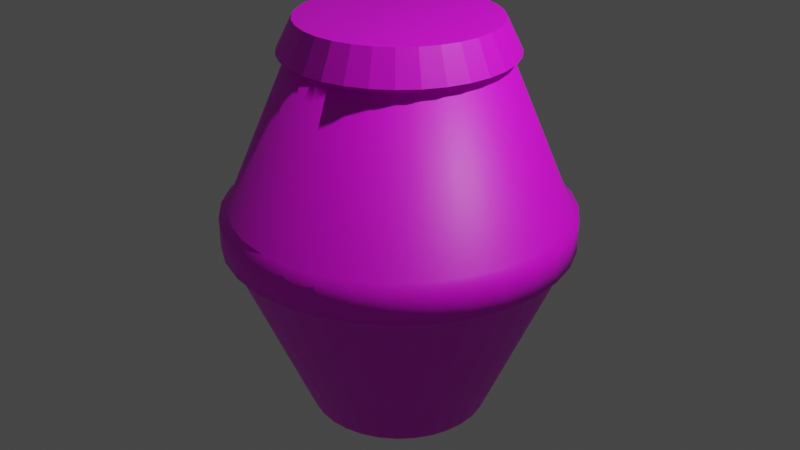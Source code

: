 # Source: bananamilk.blend  (saved by Blender 3.5.10; exported with 4.5.12 LTS)
import bpy
from mathutils import Matrix  # noqa: F401  (used for matrix-valued properties, if any)

bpy.ops.wm.read_factory_settings(use_empty=True)
scene = bpy.context.scene
scene.name = 'Scene'

# ---- collections
col_collection = bpy.data.collections.new('Collection'); scene.collection.children.link(col_collection)

# ---- images (referenced by path relative to the original .blend; pixels are not part of the script)
import os
ASSET_DIR = os.environ.get("B2B_ASSET_DIR", "")  # directory of the original .blend (textures are referenced by path, not embedded)
HERE = os.path.dirname(os.path.abspath(__file__))  # packed textures are extracted next to this script under _unpacked/

def load_image(name, relpath, width, height, colorspace="sRGB"):
    """Load a texture the original file referenced (path relative to the .blend, or extracted next to this script)."""
    p = next((c for c in (os.path.join(HERE, relpath), os.path.join(ASSET_DIR, relpath)) if relpath and os.path.exists(c)), "")
    if p:
        img = bpy.data.images.load(p, check_existing=True)
        img.name = name
    else:  # same state as the original file: an image datablock whose file is absent (Cycles renders it pink)
        img = bpy.data.images.new(name, width, height)
        img.source = "FILE"
        img.filepath = "//" + (relpath or name)
    img.colorspace_settings.name = colorspace
    return img
img_bananamilk_png = load_image('bananamilk.png', 'bananamilk.png', 1024, 1024, 'sRGB')

# ---- materials (node trees are filled in below, after node groups)
mat_material_001 = bpy.data.materials.new('Material.001')
mat_material_001.use_transparent_shadow = False
mat_material_002 = bpy.data.materials.new('Material.002')
mat_material_002.use_transparent_shadow = False

# ---- material node trees
mat_material_001.use_nodes = True; mat_material_001.node_tree.nodes.clear()
_N = mat_material_001.node_tree.nodes; _L = mat_material_001.node_tree.links
n0 = _N.new('ShaderNodeBsdfPrincipled'); n0.name = 'Principled BSDF'; n0.location = (10, 300)
n0.distribution = 'GGX'
n0.subsurface_method = 'RANDOM_WALK_SKIN'
n0.inputs[3].default_value = 1.45
n0.inputs[27].default_value = (0.0, 0.0, 0.0, 1.0)
n0.inputs[28].default_value = 1.0
n1 = _N.new('ShaderNodeOutputMaterial'); n1.name = 'Material Output'; n1.location = (300, 300)
n2 = _N.new('ShaderNodeTexImage'); n2.name = 'Image Texture'; n2.location = (-280, 275)
n2.image = img_bananamilk_png
_L.new(n0.outputs[0], n1.inputs[0])
_L.new(n2.outputs[0], n0.inputs[0])
n1.is_active_output = True
mat_material_002.use_nodes = True; mat_material_002.node_tree.nodes.clear()
_N = mat_material_002.node_tree.nodes; _L = mat_material_002.node_tree.links
n0 = _N.new('ShaderNodeBsdfPrincipled'); n0.name = 'Principled BSDF'; n0.location = (10, 300)
n0.distribution = 'GGX'
n0.subsurface_method = 'RANDOM_WALK_SKIN'
n0.inputs[3].default_value = 1.45
n0.inputs[27].default_value = (0.0, 0.0, 0.0, 1.0)
n0.inputs[28].default_value = 1.0
n1 = _N.new('ShaderNodeOutputMaterial'); n1.name = 'Material Output'; n1.location = (300, 300)
n2 = _N.new('ShaderNodeTexImage'); n2.name = 'Image Texture'; n2.location = (-280, 275)
n2.image = img_bananamilk_png
_L.new(n0.outputs[0], n1.inputs[0])
_L.new(n2.outputs[0], n0.inputs[0])
n1.is_active_output = True

# ---- world
world_world = bpy.data.worlds.new('World'); scene.world = world_world
world_world.use_nodes = True; world_world.node_tree.nodes.clear()
_N = world_world.node_tree.nodes; _L = world_world.node_tree.links
n0 = _N.new('ShaderNodeOutputWorld'); n0.name = 'World Output'; n0.location = (300, 300)
n1 = _N.new('ShaderNodeBackground'); n1.name = 'Background'; n1.location = (10, 300)
n1.inputs[0].default_value = (0.05088, 0.05088, 0.05088, 1.0)
_L.new(n1.outputs[0], n0.inputs[0])
n0.is_active_output = True
world_world.color = (0.05088, 0.05088, 0.05088)
world_world.use_sun_shadow = False
world_world.sun_shadow_jitter_overblur = 0.0

# ---- cameras
cam_camera = bpy.data.cameras.new('Camera')
cam_camera.clip_end = 100.0
cam_camera.ortho_scale = 7.314

# ---- lights
light_light = bpy.data.lights.new('Light', 'POINT')
light_light.transmission_factor = 0.0
light_light.energy = 1000.0
light_light.shadow_soft_size = 0.1
light_light.shadow_maximum_resolution = 0.006
light_light.use_absolute_resolution = True

# ---- meshes
me_cylinder = bpy.data.meshes.new('Cylinder')
me_cylinder.from_pydata([(1.281e-08, 0.9414, -2.038), (-7.497e-09, 1.715, -0.2153), (0.1837, 0.9233, -2.038), (0.3347, 1.682, -0.2153), (0.3603, 0.8698, -2.038), (0.6565, 1.585, -0.2153), (0.523, 0.7828, -2.038), (0.953, 1.426, -0.2153), (0.6657, 0.6657, -2.038), (1.213, 1.213, -0.2153), (0.7828, 0.523, -2.038), (1.426, 0.953, -0.2153), (0.8698, 0.3603, -2.038), (1.585, 0.6565, -0.2153), (0.9233, 0.1837, -2.038), (1.682, 0.3347, -0.2153), (0.9414, -1.944e-07, -2.038), (1.715, -2.238e-07, -0.2153), (0.9233, -0.1837, -2.038), (1.682, -0.3347, -0.2153), (0.8698, -0.3603, -2.038), (1.585, -0.6565, -0.2153), (0.7828, -0.523, -2.038), (1.426, -0.953, -0.2153), (0.6657, -0.6657, -2.038), (1.213, -1.213, -0.2153), (0.523, -0.7828, -2.038), (0.953, -1.426, -0.2153), (0.3603, -0.8698, -2.038), (0.6565, -1.585, -0.2153), (0.1837, -0.9233, -2.038), (0.3347, -1.682, -0.2153), (1.281e-08, -0.9414, -2.038), (-7.497e-09, -1.715, -0.2153), (-0.1837, -0.9233, -2.038), (-0.3347, -1.682, -0.2153), (-0.3603, -0.8698, -2.038), (-0.6565, -1.585, -0.2153), (-0.523, -0.7828, -2.038), (-0.953, -1.426, -0.2153), (-0.6657, -0.6657, -2.038), (-1.213, -1.213, -0.2153), (-0.7828, -0.523, -2.038), (-1.426, -0.953, -0.2153), (-0.8698, -0.3603, -2.038), (-1.585, -0.6565, -0.2153), (-0.9233, -0.1837, -2.038), (-1.682, -0.3347, -0.2153), (-0.9414, -1.944e-07, -2.038), (-1.715, -2.238e-07, -0.2153), (-0.9233, 0.1837, -2.038), (-1.682, 0.3347, -0.2153), (-0.8698, 0.3603, -2.038), (-1.585, 0.6565, -0.2153), (-0.7828, 0.523, -2.038), (-1.426, 0.953, -0.2153), (-0.6657, 0.6657, -2.038), (-1.213, 1.213, -0.2153), (-0.523, 0.7828, -2.038), (-0.953, 1.426, -0.2153), (-0.3603, 0.8698, -2.038), (-0.6565, 1.585, -0.2153), (-0.1837, 0.9233, -2.038), (-0.3347, 1.682, -0.2153), (-5.467e-09, 1.799, -0.1629), (0.351, 1.764, -0.1629), (0.6885, 1.662, -0.1629), (0.9995, 1.496, -0.1629), (1.272, 1.272, -0.1629), (1.496, 0.9995, -0.1629), (1.662, 0.6885, -0.1629), (1.764, 0.351, -0.1629), (1.799, -2.248e-07, -0.1629), (1.764, -0.351, -0.1629), (1.662, -0.6885, -0.1629), (1.496, -0.9995, -0.1629), (1.272, -1.272, -0.1629), (0.9995, -1.496, -0.1629), (0.6885, -1.662, -0.1629), (0.351, -1.764, -0.1629), (-5.467e-09, -1.799, -0.1629), (-0.351, -1.764, -0.1629), (-0.6885, -1.662, -0.1629), (-0.9995, -1.496, -0.1629), (-1.272, -1.272, -0.1629), (-1.496, -0.9995, -0.1629), (-1.662, -0.6885, -0.1629), (-1.764, -0.351, -0.1629), (-1.799, -2.248e-07, -0.1629), (-1.764, 0.351, -0.1629), (-1.662, 0.6885, -0.1629), (-1.496, 0.9995, -0.1629), (-1.272, 1.272, -0.1629), (-0.9995, 1.496, -0.1629), (-0.6885, 1.662, -0.1629), (-0.351, 1.764, -0.1629), (-2.657e-09, 1.799, 2.772e-07), (0.351, 1.764, 2.719e-07), (0.6885, 1.662, 2.561e-07), (0.9995, 1.496, 2.304e-07), (1.272, 1.272, 1.959e-07), (1.496, 0.9995, 1.537e-07), (1.662, 0.6885, 1.057e-07), (1.764, 0.351, 5.358e-08), (1.799, -2.077e-07, -6.325e-10), (1.764, -0.351, -5.484e-08), (1.662, -0.6885, -1.07e-07), (1.496, -0.9995, -1.55e-07), (1.272, -1.272, -1.971e-07), (0.9995, -1.496, -2.317e-07), (0.6885, -1.662, -2.574e-07), (0.351, -1.764, -2.732e-07), (-2.657e-09, -1.799, -2.785e-07), (-0.351, -1.764, -2.732e-07), (-0.6885, -1.662, -2.574e-07), (-0.9995, -1.496, -2.317e-07), (-1.272, -1.272, -1.971e-07), (-1.496, -0.9995, -1.55e-07), (-1.662, -0.6885, -1.07e-07), (-1.764, -0.351, -5.484e-08), (-1.799, -2.077e-07, -6.325e-10), (-1.764, 0.351, 5.358e-08), (-1.662, 0.6885, 1.057e-07), (-1.496, 0.9995, 1.537e-07), (-1.272, 1.272, 1.959e-07), (-0.9995, 1.496, 2.304e-07), (-0.6885, 1.662, 2.561e-07), (-0.351, 1.764, 2.719e-07), (1.281e-08, 0.9414, 2.038), (-7.497e-09, 1.715, 0.2153), (0.1837, 0.9233, 2.038), (0.3347, 1.682, 0.2153), (0.3603, 0.8698, 2.038), (0.6565, 1.585, 0.2153), (0.523, 0.7828, 2.038), (0.953, 1.426, 0.2153), (0.6657, 0.6657, 2.038), (1.213, 1.213, 0.2153), (0.7828, 0.523, 2.038), (1.426, 0.953, 0.2153), (0.8698, 0.3603, 2.038), (1.585, 0.6565, 0.2153), (0.9233, 0.1837, 2.038), (1.682, 0.3347, 0.2153), (0.9414, -1.944e-07, 2.038), (1.715, -1.91e-07, 0.2153), (0.9233, -0.1837, 2.038), (1.682, -0.3347, 0.2153), (0.8698, -0.3603, 2.038), (1.585, -0.6565, 0.2153), (0.7828, -0.523, 2.038), (1.426, -0.953, 0.2153), (0.6657, -0.6657, 2.038), (1.213, -1.213, 0.2153), (0.523, -0.7828, 2.038), (0.953, -1.426, 0.2153), (0.3603, -0.8698, 2.038), (0.6565, -1.585, 0.2153), (0.1837, -0.9233, 2.038), (0.3347, -1.682, 0.2153), (1.281e-08, -0.9414, 2.038), (-7.497e-09, -1.715, 0.2153), (-0.1837, -0.9233, 2.038), (-0.3347, -1.682, 0.2153), (-0.3603, -0.8698, 2.038), (-0.6565, -1.585, 0.2153), (-0.523, -0.7828, 2.038), (-0.953, -1.426, 0.2153), (-0.6657, -0.6657, 2.038), (-1.213, -1.213, 0.2153), (-0.7828, -0.523, 2.038), (-1.426, -0.953, 0.2153), (-0.8698, -0.3603, 2.038), (-1.585, -0.6565, 0.2153), (-0.9233, -0.1837, 2.038), (-1.682, -0.3347, 0.2153), (-0.9414, -1.944e-07, 2.038), (-1.715, -1.91e-07, 0.2153), (-0.9233, 0.1837, 2.038), (-1.682, 0.3347, 0.2153), (-0.8698, 0.3603, 2.038), (-1.585, 0.6565, 0.2153), (-0.7828, 0.523, 2.038), (-1.426, 0.953, 0.2153), (-0.6657, 0.6657, 2.038), (-1.213, 1.213, 0.2153), (-0.523, 0.7828, 2.038), (-0.953, 1.426, 0.2153), (-0.3603, 0.8698, 2.038), (-0.6565, 1.585, 0.2153), (-0.1837, 0.9233, 2.038), (-0.3347, 1.682, 0.2153), (-5.467e-09, 1.799, 0.1629), (0.351, 1.764, 0.1629), (0.6885, 1.662, 0.1629), (0.9995, 1.496, 0.1629), (1.272, 1.272, 0.1629), (1.496, 0.9995, 0.1629), (1.662, 0.6885, 0.1629), (1.764, 0.351, 0.1629), (1.799, -1.906e-07, 0.1629), (1.764, -0.351, 0.1629), (1.662, -0.6885, 0.1629), (1.496, -0.9995, 0.1629), (1.272, -1.272, 0.1629), (0.9995, -1.496, 0.1629), (0.6885, -1.662, 0.1629), (0.351, -1.764, 0.1629), (-5.467e-09, -1.799, 0.1629), (-0.351, -1.764, 0.1629), (-0.6885, -1.662, 0.1629), (-0.9995, -1.496, 0.1629), (-1.272, -1.272, 0.1629), (-1.496, -0.9995, 0.1629), (-1.662, -0.6885, 0.1629), (-1.764, -0.351, 0.1629), (-1.799, -1.906e-07, 0.1629), (-1.764, 0.351, 0.1629), (-1.662, 0.6885, 0.1629), (-1.496, 0.9995, 0.1629), (-1.272, 1.272, 0.1629), (-0.9995, 1.496, 0.1629), (-0.6885, 1.662, 0.1629), (-0.351, 1.764, 0.1629)], [], [(0, 1, 3, 2), (2, 3, 5, 4), (4, 5, 7, 6), (6, 7, 9, 8), (8, 9, 11, 10), (10, 11, 13, 12), (12, 13, 15, 14), (14, 15, 17, 16), (16, 17, 19, 18), (18, 19, 21, 20), (20, 21, 23, 22), (22, 23, 25, 24), (24, 25, 27, 26), (26, 27, 29, 28), (28, 29, 31, 30), (30, 31, 33, 32), (32, 33, 35, 34), (34, 35, 37, 36), (36, 37, 39, 38), (38, 39, 41, 40), (40, 41, 43, 42), (42, 43, 45, 44), (44, 45, 47, 46), (46, 47, 49, 48), (48, 49, 51, 50), (50, 51, 53, 52), (52, 53, 55, 54), (54, 55, 57, 56), (56, 57, 59, 58), (58, 59, 61, 60), (13, 11, 69, 70), (60, 61, 63, 62), (62, 63, 1, 0), (0, 2, 4, 6, 8, 10, 12, 14, 16, 18, 20, 22, 24, 26, 28, 30, 32, 34, 36, 38, 40, 42, 44, 46, 48, 50, 52, 54, 56, 58, 60, 62), (66, 65, 97, 98), (31, 29, 78, 79), (49, 47, 87, 88), (5, 3, 65, 66), (23, 21, 74, 75), (41, 39, 83, 84), (59, 57, 92, 93), (15, 13, 70, 71), (33, 31, 79, 80), (51, 49, 88, 89), (7, 5, 66, 67), (25, 23, 75, 76), (43, 41, 84, 85), (61, 59, 93, 94), (17, 15, 71, 72), (35, 33, 80, 81), (53, 51, 89, 90), (9, 7, 67, 68), (27, 25, 76, 77), (45, 43, 85, 86), (63, 61, 94, 95), (19, 17, 72, 73), (37, 35, 81, 82), (55, 53, 90, 91), (11, 9, 68, 69), (29, 27, 77, 78), (3, 1, 64, 65), (47, 45, 86, 87), (1, 63, 95, 64), (21, 19, 73, 74), (39, 37, 82, 83), (57, 55, 91, 92), (93, 92, 124, 125), (80, 79, 111, 112), (67, 66, 98, 99), (94, 93, 125, 126), (81, 80, 112, 113), (68, 67, 99, 100), (95, 94, 126, 127), (82, 81, 113, 114), (69, 68, 100, 101), (64, 95, 127, 96), (83, 82, 114, 115), (70, 69, 101, 102), (84, 83, 115, 116), (71, 70, 102, 103), (85, 84, 116, 117), (72, 71, 103, 104), (86, 85, 117, 118), (73, 72, 104, 105), (87, 86, 118, 119), (74, 73, 105, 106), (88, 87, 119, 120), (75, 74, 106, 107), (89, 88, 120, 121), (76, 75, 107, 108), (90, 89, 121, 122), (77, 76, 108, 109), (91, 90, 122, 123), (78, 77, 109, 110), (65, 64, 96, 97), (92, 91, 123, 124), (79, 78, 110, 111), (128, 130, 131, 129), (130, 132, 133, 131), (132, 134, 135, 133), (134, 136, 137, 135), (136, 138, 139, 137), (138, 140, 141, 139), (140, 142, 143, 141), (142, 144, 145, 143), (144, 146, 147, 145), (146, 148, 149, 147), (148, 150, 151, 149), (150, 152, 153, 151), (152, 154, 155, 153), (154, 156, 157, 155), (156, 158, 159, 157), (158, 160, 161, 159), (160, 162, 163, 161), (162, 164, 165, 163), (164, 166, 167, 165), (166, 168, 169, 167), (168, 170, 171, 169), (170, 172, 173, 171), (172, 174, 175, 173), (174, 176, 177, 175), (176, 178, 179, 177), (178, 180, 181, 179), (180, 182, 183, 181), (182, 184, 185, 183), (184, 186, 187, 185), (186, 188, 189, 187), (141, 198, 197, 139), (188, 190, 191, 189), (190, 128, 129, 191), (128, 190, 188, 186, 184, 182, 180, 178, 176, 174, 172, 170, 168, 166, 164, 162, 160, 158, 156, 154, 152, 150, 148, 146, 144, 142, 140, 138, 136, 134, 132, 130), (194, 98, 97, 193), (159, 207, 206, 157), (177, 216, 215, 175), (133, 194, 193, 131), (151, 203, 202, 149), (169, 212, 211, 167), (187, 221, 220, 185), (143, 199, 198, 141), (161, 208, 207, 159), (179, 217, 216, 177), (135, 195, 194, 133), (153, 204, 203, 151), (171, 213, 212, 169), (189, 222, 221, 187), (145, 200, 199, 143), (163, 209, 208, 161), (181, 218, 217, 179), (137, 196, 195, 135), (155, 205, 204, 153), (173, 214, 213, 171), (191, 223, 222, 189), (147, 201, 200, 145), (165, 210, 209, 163), (183, 219, 218, 181), (139, 197, 196, 137), (157, 206, 205, 155), (131, 193, 192, 129), (175, 215, 214, 173), (129, 192, 223, 191), (149, 202, 201, 147), (167, 211, 210, 165), (185, 220, 219, 183), (221, 125, 124, 220), (208, 112, 111, 207), (195, 99, 98, 194), (222, 126, 125, 221), (209, 113, 112, 208), (196, 100, 99, 195), (223, 127, 126, 222), (210, 114, 113, 209), (197, 101, 100, 196), (192, 96, 127, 223), (211, 115, 114, 210), (198, 102, 101, 197), (212, 116, 115, 211), (199, 103, 102, 198), (213, 117, 116, 212), (200, 104, 103, 199), (214, 118, 117, 213), (201, 105, 104, 200), (215, 119, 118, 214), (202, 106, 105, 201), (216, 120, 119, 215), (203, 107, 106, 202), (217, 121, 120, 216), (204, 108, 107, 203), (218, 122, 121, 217), (205, 109, 108, 204), (219, 123, 122, 218), (206, 110, 109, 205), (193, 97, 96, 192), (220, 124, 123, 219), (207, 111, 110, 206)])
me_cylinder.polygons.foreach_set('use_smooth', [True] * 194)
_uv = me_cylinder.uv_layers.new(name='UVMap')
_uv.uv.foreach_set('vector', [0.6832, 0.5926, 0.6662, 0.4143, 0.6867, 0.4183, 0.7041, 0.5955, 0.7041, 0.5955, 0.6867, 0.4183, 0.7071, 0.4224, 0.7249, 0.5984, 0.7249, 0.5984, 0.7071, 0.4224, 0.7273, 0.427, 0.7456, 0.6013, 0.05143, 0.5143, 0.04224, 0.3629, 0.0645, 0.3616, 0.07454, 0.5168, 0.07454, 0.5168, 0.0645, 0.3616, 0.08692, 0.3616, 0.0971, 0.5193, 0.0971, 0.5193, 0.08692, 0.3616, 0.1093, 0.3619, 0.1196, 0.5218, 0.1196, 0.5218, 0.1093, 0.3619, 0.1316, 0.3622, 0.142, 0.5244, 0.142, 0.5244, 0.1316, 0.3622, 0.1538, 0.3627, 0.1644, 0.5269, 0.1644, 0.5269, 0.1538, 0.3627, 0.176, 0.3633, 0.1867, 0.5295, 0.1867, 0.5295, 0.176, 0.3633, 0.1981, 0.3641, 0.209, 0.532, 0.209, 0.532, 0.1981, 0.3641, 0.2201, 0.3651, 0.2311, 0.5346, 0.2311, 0.5346, 0.2201, 0.3651, 0.242, 0.3661, 0.2533, 0.5372, 0.2533, 0.5372, 0.242, 0.3661, 0.2639, 0.3675, 0.2753, 0.5399, 0.2753, 0.5399, 0.2639, 0.3675, 0.2856, 0.3688, 0.2973, 0.5425, 0.2973, 0.5425, 0.2856, 0.3688, 0.3074, 0.3704, 0.3192, 0.5452, 0.3192, 0.5452, 0.3074, 0.3704, 0.329, 0.372, 0.3411, 0.5478, 0.3411, 0.5478, 0.329, 0.372, 0.3506, 0.3738, 0.3629, 0.5505, 0.3629, 0.5505, 0.3506, 0.3738, 0.3721, 0.374, 0.3846, 0.5532, 0.3846, 0.5532, 0.3721, 0.374, 0.3936, 0.3762, 0.4064, 0.5559, 0.4064, 0.5559, 0.3936, 0.3762, 0.4151, 0.3784, 0.4282, 0.5587, 0.4282, 0.5587, 0.4151, 0.3784, 0.4365, 0.3808, 0.4498, 0.5614, 0.4498, 0.5614, 0.4365, 0.3808, 0.4578, 0.3834, 0.4714, 0.5642, 0.4714, 0.5642, 0.4578, 0.3834, 0.479, 0.386, 0.4929, 0.567, 0.4929, 0.567, 0.479, 0.386, 0.5001, 0.3889, 0.5143, 0.5698, 0.5143, 0.5698, 0.5001, 0.3889, 0.5211, 0.3918, 0.5357, 0.5726, 0.5357, 0.5726, 0.5211, 0.3918, 0.5421, 0.3949, 0.5569, 0.5754, 0.5569, 0.5754, 0.5421, 0.3949, 0.5629, 0.3981, 0.5781, 0.5782, 0.5781, 0.5782, 0.5629, 0.3981, 0.5837, 0.4014, 0.5993, 0.5811, 0.5993, 0.5811, 0.5837, 0.4014, 0.6044, 0.4049, 0.6203, 0.5839, 0.6203, 0.5839, 0.6044, 0.4049, 0.625, 0.4084, 0.6413, 0.5868, 0.1093, 0.3619, 0.08692, 0.3616, 0.08649, 0.3543, 0.109, 0.3545, 0.6413, 0.5868, 0.625, 0.4084, 0.6457, 0.4105, 0.6622, 0.5896, 0.6622, 0.5896, 0.6457, 0.4105, 0.6662, 0.4143, 0.6832, 0.5926, 0.7195, 0.2473, 0.7139, 0.245, 0.709, 0.2417, 0.7047, 0.2374, 0.7014, 0.2324, 0.6991, 0.2269, 0.6979, 0.221, 0.6979, 0.215, 0.6991, 0.2091, 0.7014, 0.2035, 0.7047, 0.1985, 0.709, 0.1943, 0.7139, 0.191, 0.7195, 0.1887, 0.7254, 0.1875, 0.7314, 0.1875, 0.7373, 0.1887, 0.7428, 0.191, 0.7478, 0.1943, 0.7521, 0.1985, 0.7554, 0.2035, 0.7577, 0.2091, 0.7589, 0.215, 0.7589, 0.221, 0.7577, 0.2269, 0.7554, 0.2324, 0.7521, 0.2374, 0.7478, 0.2417, 0.7428, 0.245, 0.7373, 0.2473, 0.7314, 0.2485, 0.7254, 0.2485, 0.6847, 0.353, 0.6654, 0.353, 0.6654, 0.3372, 0.6847, 0.3372, 0.3074, 0.3704, 0.2856, 0.3688, 0.2857, 0.3618, 0.3074, 0.3633, 0.5001, 0.3889, 0.479, 0.386, 0.4792, 0.3792, 0.5004, 0.382, 0.7071, 0.4224, 0.6867, 0.4183, 0.6875, 0.4117, 0.7079, 0.4158, 0.2201, 0.3651, 0.1981, 0.3641, 0.1981, 0.3569, 0.2201, 0.3579, 0.4151, 0.3784, 0.3936, 0.3762, 0.3938, 0.3691, 0.4154, 0.3715, 0.6044, 0.4049, 0.5837, 0.4014, 0.5843, 0.3948, 0.6049, 0.3982, 0.1316, 0.3622, 0.1093, 0.3619, 0.109, 0.3545, 0.1315, 0.3549, 0.329, 0.372, 0.3074, 0.3704, 0.3074, 0.3633, 0.3292, 0.365, 0.5211, 0.3918, 0.5001, 0.3889, 0.5004, 0.382, 0.5215, 0.385, 0.7273, 0.427, 0.7071, 0.4224, 0.7079, 0.4158, 0.7287, 0.4205, 0.242, 0.3661, 0.2201, 0.3651, 0.2201, 0.3579, 0.242, 0.3591, 0.4365, 0.3808, 0.4151, 0.3784, 0.4154, 0.3715, 0.4367, 0.3739, 0.625, 0.4084, 0.6044, 0.4049, 0.6049, 0.3982, 0.6255, 0.4017, 0.1538, 0.3627, 0.1316, 0.3622, 0.1315, 0.3549, 0.1537, 0.3554, 0.3506, 0.3738, 0.329, 0.372, 0.3292, 0.365, 0.3506, 0.3668, 0.5421, 0.3949, 0.5211, 0.3918, 0.5215, 0.385, 0.5425, 0.3881, 0.0645, 0.3616, 0.04224, 0.3629, 0.04104, 0.3558, 0.06385, 0.3543, 0.2639, 0.3675, 0.242, 0.3661, 0.242, 0.3591, 0.2638, 0.3603, 0.4578, 0.3834, 0.4365, 0.3808, 0.4367, 0.3739, 0.458, 0.3765, 0.6457, 0.4105, 0.625, 0.4084, 0.6255, 0.4017, 0.6462, 0.4039, 0.176, 0.3633, 0.1538, 0.3627, 0.1537, 0.3554, 0.1759, 0.3561, 0.3721, 0.374, 0.3506, 0.3738, 0.3506, 0.3668, 0.3721, 0.3671, 0.5629, 0.3981, 0.5421, 0.3949, 0.5425, 0.3881, 0.5636, 0.3914, 0.08692, 0.3616, 0.0645, 0.3616, 0.06385, 0.3543, 0.08649, 0.3543, 0.2856, 0.3688, 0.2639, 0.3675, 0.2638, 0.3603, 0.2857, 0.3618, 0.6867, 0.4183, 0.6662, 0.4143, 0.667, 0.4077, 0.6875, 0.4117, 0.479, 0.386, 0.4578, 0.3834, 0.458, 0.3765, 0.4792, 0.3792, 0.6662, 0.4143, 0.6457, 0.4105, 0.6462, 0.4039, 0.667, 0.4077, 0.1981, 0.3641, 0.176, 0.3633, 0.1759, 0.3561, 0.1981, 0.3569, 0.3936, 0.3762, 0.3721, 0.374, 0.3721, 0.3671, 0.3938, 0.3691, 0.5837, 0.4014, 0.5629, 0.3981, 0.5636, 0.3914, 0.5843, 0.3948, 0.5882, 0.353, 0.5688, 0.353, 0.5688, 0.3372, 0.5882, 0.3372, 0.3371, 0.353, 0.3178, 0.353, 0.3178, 0.3372, 0.3371, 0.3372, 0.704, 0.353, 0.6847, 0.353, 0.6847, 0.3372, 0.704, 0.3372, 0.6075, 0.353, 0.5882, 0.353, 0.5882, 0.3372, 0.6075, 0.3372, 0.3564, 0.353, 0.3371, 0.353, 0.3371, 0.3372, 0.3564, 0.3372, 0.1053, 0.353, 0.08601, 0.353, 0.08601, 0.3372, 0.1053, 0.3372, 0.6268, 0.353, 0.6075, 0.353, 0.6075, 0.3372, 0.6268, 0.3372, 0.3757, 0.353, 0.3564, 0.353, 0.3564, 0.3372, 0.3757, 0.3372, 0.1246, 0.353, 0.1053, 0.353, 0.1053, 0.3372, 0.1246, 0.3372, 0.6461, 0.353, 0.6268, 0.353, 0.6268, 0.3372, 0.6461, 0.3372, 0.395, 0.353, 0.3757, 0.353, 0.3757, 0.3372, 0.395, 0.3372, 0.144, 0.353, 0.1246, 0.353, 0.1246, 0.3372, 0.144, 0.3372, 0.4143, 0.353, 0.395, 0.353, 0.395, 0.3372, 0.4143, 0.3372, 0.1633, 0.353, 0.144, 0.353, 0.144, 0.3372, 0.1633, 0.3372, 0.4336, 0.353, 0.4143, 0.353, 0.4143, 0.3372, 0.4336, 0.3372, 0.1826, 0.353, 0.1633, 0.353, 0.1633, 0.3372, 0.1826, 0.3372, 0.453, 0.353, 0.4336, 0.353, 0.4336, 0.3372, 0.453, 0.3372, 0.2019, 0.353, 0.1826, 0.353, 0.1826, 0.3372, 0.2019, 0.3372, 0.4723, 0.353, 0.453, 0.353, 0.453, 0.3372, 0.4723, 0.3372, 0.2212, 0.353, 0.2019, 0.353, 0.2019, 0.3372, 0.2212, 0.3372, 0.4916, 0.353, 0.4723, 0.353, 0.4723, 0.3372, 0.4916, 0.3372, 0.2405, 0.353, 0.2212, 0.353, 0.2212, 0.3372, 0.2405, 0.3372, 0.5109, 0.353, 0.4916, 0.353, 0.4916, 0.3372, 0.5109, 0.3372, 0.2598, 0.353, 0.2405, 0.353, 0.2405, 0.3372, 0.2598, 0.3372, 0.5302, 0.353, 0.5109, 0.353, 0.5109, 0.3372, 0.5302, 0.3372, 0.2791, 0.353, 0.2598, 0.353, 0.2598, 0.3372, 0.2791, 0.3372, 0.5495, 0.353, 0.5302, 0.353, 0.5302, 0.3372, 0.5495, 0.3372, 0.2985, 0.353, 0.2791, 0.353, 0.2791, 0.3372, 0.2985, 0.3372, 0.6654, 0.353, 0.6461, 0.353, 0.6461, 0.3372, 0.6654, 0.3372, 0.5688, 0.353, 0.5495, 0.353, 0.5495, 0.3372, 0.5688, 0.3372, 0.3178, 0.353, 0.2985, 0.353, 0.2985, 0.3372, 0.3178, 0.3372, 0.6176, 0.09374, 0.6343, 0.09218, 0.6534, 0.2659, 0.6358, 0.2683, 0.6343, 0.09218, 0.651, 0.09052, 0.671, 0.2635, 0.6534, 0.2659, 0.651, 0.09052, 0.6675, 0.08877, 0.6885, 0.2609, 0.671, 0.2635, 0.1054, 0.09588, 0.1242, 0.09732, 0.1113, 0.2887, 0.09178, 0.2872, 0.1242, 0.09732, 0.1426, 0.09861, 0.1309, 0.2894, 0.1113, 0.2887, 0.1426, 0.09861, 0.1609, 0.09979, 0.1504, 0.29, 0.1309, 0.2894, 0.1609, 0.09979, 0.1791, 0.1009, 0.1698, 0.2905, 0.1504, 0.29, 0.1791, 0.1009, 0.1974, 0.1019, 0.1891, 0.2921, 0.1698, 0.2905, 0.1974, 0.1019, 0.2156, 0.1027, 0.2086, 0.2924, 0.1891, 0.2921, 0.2156, 0.1027, 0.2338, 0.1035, 0.2279, 0.2924, 0.2086, 0.2924, 0.2338, 0.1035, 0.2519, 0.1041, 0.2473, 0.2925, 0.2279, 0.2924, 0.2519, 0.1041, 0.27, 0.1046, 0.2665, 0.2923, 0.2473, 0.2925, 0.27, 0.1046, 0.288, 0.1051, 0.2857, 0.2921, 0.2665, 0.2923, 0.288, 0.1051, 0.3059, 0.1054, 0.3047, 0.2917, 0.2857, 0.2921, 0.3059, 0.1054, 0.3238, 0.1056, 0.3237, 0.2912, 0.3047, 0.2917, 0.3238, 0.1056, 0.3416, 0.1057, 0.3427, 0.2907, 0.3237, 0.2912, 0.3416, 0.1057, 0.3593, 0.1057, 0.3616, 0.29, 0.3427, 0.2907, 0.3593, 0.1057, 0.3769, 0.1056, 0.3803, 0.2892, 0.3616, 0.29, 0.3769, 0.1056, 0.3945, 0.1054, 0.399, 0.2883, 0.3803, 0.2892, 0.3945, 0.1054, 0.4121, 0.1051, 0.4177, 0.2872, 0.399, 0.2883, 0.4121, 0.1051, 0.4295, 0.1047, 0.4362, 0.2861, 0.4177, 0.2872, 0.4295, 0.1047, 0.4469, 0.1042, 0.4547, 0.2848, 0.4362, 0.2861, 0.4469, 0.1042, 0.4642, 0.1036, 0.4731, 0.2835, 0.4547, 0.2848, 0.4642, 0.1036, 0.4814, 0.1028, 0.4914, 0.2821, 0.4731, 0.2835, 0.4814, 0.1028, 0.4987, 0.1021, 0.5097, 0.2818, 0.4914, 0.2821, 0.4987, 0.1021, 0.5159, 0.1012, 0.528, 0.2802, 0.5097, 0.2818, 0.5159, 0.1012, 0.533, 0.1002, 0.5461, 0.2785, 0.528, 0.2802, 0.533, 0.1002, 0.5501, 0.09908, 0.5642, 0.2766, 0.5461, 0.2785, 0.5501, 0.09908, 0.5671, 0.09789, 0.5822, 0.2746, 0.5642, 0.2766, 0.5671, 0.09789, 0.584, 0.0966, 0.6002, 0.2726, 0.5822, 0.2746, 0.1504, 0.29, 0.1504, 0.2954, 0.1308, 0.2949, 0.1309, 0.2894, 0.584, 0.0966, 0.6008, 0.09522, 0.618, 0.2705, 0.6002, 0.2726, 0.6008, 0.09522, 0.6176, 0.09374, 0.6358, 0.2683, 0.618, 0.2705, 0.7195, 0.1276, 0.7254, 0.1264, 0.7314, 0.1264, 0.7373, 0.1276, 0.7428, 0.1299, 0.7478, 0.1332, 0.7521, 0.1375, 0.7554, 0.1425, 0.7577, 0.148, 0.7589, 0.1539, 0.7589, 0.1599, 0.7577, 0.1658, 0.7554, 0.1714, 0.7521, 0.1764, 0.7478, 0.1806, 0.7428, 0.1839, 0.7373, 0.1862, 0.7314, 0.1874, 0.7254, 0.1874, 0.7195, 0.1862, 0.7139, 0.1839, 0.709, 0.1806, 0.7047, 0.1764, 0.7014, 0.1714, 0.6991, 0.1658, 0.6979, 0.1599, 0.6979, 0.1539, 0.6991, 0.148, 0.7014, 0.1425, 0.7047, 0.1375, 0.709, 0.1332, 0.7139, 0.1299, 0.6847, 0.3213, 0.6847, 0.3372, 0.6654, 0.3372, 0.6654, 0.3213, 0.3237, 0.2912, 0.324, 0.2966, 0.3048, 0.297, 0.3047, 0.2917, 0.4914, 0.2821, 0.4918, 0.2872, 0.4736, 0.2886, 0.4731, 0.2835, 0.671, 0.2635, 0.6719, 0.2685, 0.654, 0.2709, 0.6534, 0.2659, 0.2473, 0.2925, 0.2473, 0.2978, 0.228, 0.2979, 0.2279, 0.2924, 0.4177, 0.2872, 0.418, 0.2924, 0.3993, 0.2935, 0.399, 0.2883, 0.5822, 0.2746, 0.583, 0.2796, 0.5649, 0.2816, 0.5642, 0.2766, 0.1698, 0.2905, 0.1695, 0.2958, 0.1504, 0.2954, 0.1504, 0.29, 0.3427, 0.2907, 0.3431, 0.2959, 0.324, 0.2966, 0.3237, 0.2912, 0.5097, 0.2818, 0.5102, 0.2869, 0.4918, 0.2872, 0.4914, 0.2821, 0.6885, 0.2609, 0.6897, 0.2657, 0.6719, 0.2685, 0.671, 0.2635, 0.2665, 0.2923, 0.2666, 0.2977, 0.2473, 0.2978, 0.2473, 0.2925, 0.4362, 0.2861, 0.4366, 0.2912, 0.418, 0.2924, 0.4177, 0.2872, 0.6002, 0.2726, 0.6009, 0.2776, 0.583, 0.2796, 0.5822, 0.2746, 0.1891, 0.2921, 0.1889, 0.2975, 0.1695, 0.2958, 0.1698, 0.2905, 0.3616, 0.29, 0.3619, 0.2952, 0.3431, 0.2959, 0.3427, 0.2907, 0.528, 0.2802, 0.5286, 0.2852, 0.5102, 0.2869, 0.5097, 0.2818, 0.1113, 0.2887, 0.1109, 0.2942, 0.09088, 0.2925, 0.09178, 0.2872, 0.2857, 0.2921, 0.2858, 0.2973, 0.2666, 0.2977, 0.2665, 0.2923, 0.4547, 0.2848, 0.4551, 0.29, 0.4366, 0.2912, 0.4362, 0.2861, 0.618, 0.2705, 0.6188, 0.2754, 0.6009, 0.2776, 0.6002, 0.2726, 0.2086, 0.2924, 0.2085, 0.2978, 0.1889, 0.2975, 0.1891, 0.2921, 0.3803, 0.2892, 0.3806, 0.2943, 0.3619, 0.2952, 0.3616, 0.29, 0.5461, 0.2785, 0.5467, 0.2835, 0.5286, 0.2852, 0.528, 0.2802, 0.1309, 0.2894, 0.1308, 0.2949, 0.1109, 0.2942, 0.1113, 0.2887, 0.3047, 0.2917, 0.3048, 0.297, 0.2858, 0.2973, 0.2857, 0.2921, 0.6534, 0.2659, 0.654, 0.2709, 0.6364, 0.2731, 0.6358, 0.2683, 0.4731, 0.2835, 0.4736, 0.2886, 0.4551, 0.29, 0.4547, 0.2848, 0.6358, 0.2683, 0.6364, 0.2731, 0.6188, 0.2754, 0.618, 0.2705, 0.2279, 0.2924, 0.228, 0.2979, 0.2085, 0.2978, 0.2086, 0.2924, 0.399, 0.2883, 0.3993, 0.2935, 0.3806, 0.2943, 0.3803, 0.2892, 0.5642, 0.2766, 0.5649, 0.2816, 0.5467, 0.2835, 0.5461, 0.2785, 0.5882, 0.3213, 0.5882, 0.3372, 0.5688, 0.3372, 0.5688, 0.3213, 0.3371, 0.3213, 0.3371, 0.3372, 0.3178, 0.3372, 0.3178, 0.3213, 0.704, 0.3213, 0.704, 0.3372, 0.6847, 0.3372, 0.6847, 0.3213, 0.6075, 0.3213, 0.6075, 0.3372, 0.5882, 0.3372, 0.5882, 0.3213, 0.3564, 0.3213, 0.3564, 0.3372, 0.3371, 0.3372, 0.3371, 0.3213, 0.1053, 0.3213, 0.1053, 0.3372, 0.08601, 0.3372, 0.08601, 0.3213, 0.6268, 0.3213, 0.6268, 0.3372, 0.6075, 0.3372, 0.6075, 0.3213, 0.3757, 0.3213, 0.3757, 0.3372, 0.3564, 0.3372, 0.3564, 0.3213, 0.1246, 0.3213, 0.1246, 0.3372, 0.1053, 0.3372, 0.1053, 0.3213, 0.6461, 0.3213, 0.6461, 0.3372, 0.6268, 0.3372, 0.6268, 0.3213, 0.395, 0.3213, 0.395, 0.3372, 0.3757, 0.3372, 0.3757, 0.3213, 0.144, 0.3213, 0.144, 0.3372, 0.1246, 0.3372, 0.1246, 0.3213, 0.4143, 0.3213, 0.4143, 0.3372, 0.395, 0.3372, 0.395, 0.3213, 0.1633, 0.3213, 0.1633, 0.3372, 0.144, 0.3372, 0.144, 0.3213, 0.4336, 0.3213, 0.4336, 0.3372, 0.4143, 0.3372, 0.4143, 0.3213, 0.1826, 0.3213, 0.1826, 0.3372, 0.1633, 0.3372, 0.1633, 0.3213, 0.453, 0.3213, 0.453, 0.3372, 0.4336, 0.3372, 0.4336, 0.3213, 0.2019, 0.3213, 0.2019, 0.3372, 0.1826, 0.3372, 0.1826, 0.3213, 0.4723, 0.3213, 0.4723, 0.3372, 0.453, 0.3372, 0.453, 0.3213, 0.2212, 0.3213, 0.2212, 0.3372, 0.2019, 0.3372, 0.2019, 0.3213, 0.4916, 0.3213, 0.4916, 0.3372, 0.4723, 0.3372, 0.4723, 0.3213, 0.2405, 0.3213, 0.2405, 0.3372, 0.2212, 0.3372, 0.2212, 0.3213, 0.5109, 0.3213, 0.5109, 0.3372, 0.4916, 0.3372, 0.4916, 0.3213, 0.2598, 0.3213, 0.2598, 0.3372, 0.2405, 0.3372, 0.2405, 0.3213, 0.5302, 0.3213, 0.5302, 0.3372, 0.5109, 0.3372, 0.5109, 0.3213, 0.2791, 0.3213, 0.2791, 0.3372, 0.2598, 0.3372, 0.2598, 0.3213, 0.5495, 0.3213, 0.5495, 0.3372, 0.5302, 0.3372, 0.5302, 0.3213, 0.2985, 0.3213, 0.2985, 0.3372, 0.2791, 0.3372, 0.2791, 0.3213, 0.6654, 0.3213, 0.6654, 0.3372, 0.6461, 0.3372, 0.6461, 0.3213, 0.5688, 0.3213, 0.5688, 0.3372, 0.5495, 0.3372, 0.5495, 0.3213, 0.3178, 0.3213, 0.3178, 0.3372, 0.2985, 0.3372, 0.2985, 0.3213])
me_cylinder.materials.append(mat_material_001)
me_cylinder.update()
me_cylinder_001 = bpy.data.meshes.new('Cylinder.001')
me_cylinder_001.from_pydata([(-7.062e-09, 1.308, -1.362), (7.605e-09, 1.127, -0.1057), (0.2552, 1.283, -1.362), (0.2199, 1.105, -0.1057), (0.5005, 1.208, -1.362), (0.4313, 1.041, -0.1057), (0.7267, 1.088, -1.362), (0.6261, 0.937, -0.1057), (0.9249, 0.9249, -1.362), (0.7969, 0.7969, -0.1057), (1.088, 0.7267, -1.362), (0.937, 0.6261, -0.1057), (1.208, 0.5005, -1.362), (1.041, 0.4313, -0.1057), (1.283, 0.2552, -1.362), (1.105, 0.2199, -0.1057), (1.308, -1.72e-09, -1.362), (1.127, -2.802e-09, -0.1057), (1.283, -0.2552, -1.362), (1.105, -0.2199, -0.1057), (1.208, -0.5005, -1.362), (1.041, -0.4313, -0.1057), (1.088, -0.7267, -1.362), (0.937, -0.6261, -0.1057), (0.9249, -0.9249, -1.362), (0.7969, -0.7969, -0.1057), (0.7267, -1.088, -1.362), (0.6261, -0.937, -0.1057), (0.5005, -1.208, -1.362), (0.4313, -1.041, -0.1057), (0.2552, -1.283, -1.362), (0.2199, -1.105, -0.1057), (-7.062e-09, -1.308, -1.362), (7.605e-09, -1.127, -0.1057), (-0.2552, -1.283, -1.362), (-0.2199, -1.105, -0.1057), (-0.5005, -1.208, -1.362), (-0.4313, -1.041, -0.1057), (-0.7267, -1.088, -1.362), (-0.6261, -0.937, -0.1057), (-0.9249, -0.9249, -1.362), (-0.7969, -0.7969, -0.1057), (-1.088, -0.7267, -1.362), (-0.937, -0.6261, -0.1057), (-1.208, -0.5005, -1.362), (-1.041, -0.4313, -0.1057), (-1.283, -0.2552, -1.362), (-1.105, -0.2199, -0.1057), (-1.308, -1.72e-09, -1.362), (-1.127, -2.802e-09, -0.1057), (-1.283, 0.2552, -1.362), (-1.105, 0.2199, -0.1057), (-1.208, 0.5005, -1.362), (-1.041, 0.4313, -0.1057), (-1.088, 0.7267, -1.362), (-0.937, 0.6261, -0.1057), (-0.9249, 0.9249, -1.362), (-0.7969, 0.7969, -0.1057), (-0.7267, 1.088, -1.362), (-0.6261, 0.937, -0.1057), (-0.5005, 1.208, -1.362), (-0.4313, 1.041, -0.1057), (-0.2552, 1.283, -1.362), (-0.2199, 1.105, -0.1057)], [], [(0, 1, 3, 2), (2, 3, 5, 4), (4, 5, 7, 6), (6, 7, 9, 8), (8, 9, 11, 10), (10, 11, 13, 12), (12, 13, 15, 14), (14, 15, 17, 16), (16, 17, 19, 18), (18, 19, 21, 20), (20, 21, 23, 22), (22, 23, 25, 24), (24, 25, 27, 26), (26, 27, 29, 28), (28, 29, 31, 30), (30, 31, 33, 32), (32, 33, 35, 34), (34, 35, 37, 36), (36, 37, 39, 38), (38, 39, 41, 40), (40, 41, 43, 42), (42, 43, 45, 44), (44, 45, 47, 46), (46, 47, 49, 48), (48, 49, 51, 50), (50, 51, 53, 52), (52, 53, 55, 54), (54, 55, 57, 56), (56, 57, 59, 58), (58, 59, 61, 60), (3, 1, 63, 61, 59, 57, 55, 53, 51, 49, 47, 45, 43, 41, 39, 37, 35, 33, 31, 29, 27, 25, 23, 21, 19, 17, 15, 13, 11, 9, 7, 5), (60, 61, 63, 62), (62, 63, 1, 0), (0, 2, 4, 6, 8, 10, 12, 14, 16, 18, 20, 22, 24, 26, 28, 30, 32, 34, 36, 38, 40, 42, 44, 46, 48, 50, 52, 54, 56, 58, 60, 62)])
_uv = me_cylinder_001.uv_layers.new(name='UVMap')
_uv.uv.foreach_set('vector', [0.09948, 0.78, 0.08732, 0.7724, 0.09546, 0.7489, 0.1076, 0.7609, 0.1076, 0.7609, 0.09546, 0.7489, 0.107, 0.7275, 0.1183, 0.7447, 0.1183, 0.7447, 0.107, 0.7275, 0.1217, 0.7092, 0.1308, 0.732, 0.1308, 0.732, 0.1217, 0.7092, 0.1398, 0.6983, 0.1447, 0.7226, 0.1447, 0.7226, 0.1398, 0.6983, 0.1588, 0.6928, 0.1596, 0.7174, 0.1596, 0.7174, 0.1588, 0.6928, 0.178, 0.6929, 0.175, 0.7166, 0.175, 0.7166, 0.178, 0.6929, 0.1967, 0.6983, 0.1903, 0.7202, 0.1903, 0.7202, 0.1967, 0.6983, 0.2142, 0.7088, 0.205, 0.7278, 0.205, 0.7278, 0.2142, 0.7088, 0.2297, 0.7238, 0.2183, 0.7394, 0.2183, 0.7394, 0.2297, 0.7238, 0.2428, 0.7428, 0.2297, 0.7546, 0.2297, 0.7546, 0.2428, 0.7428, 0.253, 0.7648, 0.2388, 0.7729, 0.2388, 0.7729, 0.253, 0.7648, 0.26, 0.7891, 0.2455, 0.7932, 0.2455, 0.7932, 0.26, 0.7891, 0.2635, 0.8147, 0.2493, 0.8151, 0.2493, 0.8151, 0.2635, 0.8147, 0.2635, 0.8406, 0.2499, 0.8376, 0.2499, 0.8376, 0.2635, 0.8406, 0.2601, 0.8658, 0.2473, 0.8599, 0.2473, 0.8599, 0.2601, 0.8658, 0.2551, 0.8911, 0.2422, 0.881, 0.2422, 0.881, 0.2551, 0.8911, 0.2449, 0.913, 0.2342, 0.9, 0.2342, 0.9, 0.2449, 0.913, 0.232, 0.9315, 0.2238, 0.9164, 0.2238, 0.9164, 0.232, 0.9315, 0.2169, 0.946, 0.2112, 0.9295, 0.2112, 0.9295, 0.2169, 0.946, 0.2004, 0.9559, 0.1973, 0.9389, 0.1973, 0.9389, 0.2004, 0.9559, 0.1829, 0.961, 0.1823, 0.9441, 0.1823, 0.9441, 0.1829, 0.961, 0.1653, 0.9612, 0.1668, 0.9448, 0.1668, 0.9448, 0.1653, 0.9612, 0.1474, 0.9593, 0.1516, 0.9411, 0.1516, 0.9411, 0.1474, 0.9593, 0.1295, 0.9523, 0.1371, 0.9333, 0.1371, 0.9333, 0.1295, 0.9523, 0.114, 0.9378, 0.1239, 0.9215, 0.1239, 0.9215, 0.114, 0.9378, 0.09916, 0.9212, 0.1128, 0.9063, 0.1128, 0.9063, 0.09916, 0.9212, 0.08855, 0.8989, 0.1038, 0.8879, 0.1038, 0.8879, 0.08855, 0.8989, 0.08125, 0.8743, 0.09678, 0.8677, 0.09678, 0.8677, 0.08125, 0.8743, 0.07748, 0.8483, 0.09275, 0.846, 0.09275, 0.846, 0.07748, 0.8483, 0.07731, 0.822, 0.09187, 0.8235, 0.2645, 0.789, 0.2683, 0.8148, 0.2683, 0.8411, 0.2645, 0.8668, 0.2571, 0.8911, 0.2465, 0.9129, 0.2328, 0.9315, 0.2168, 0.9461, 0.1991, 0.9561, 0.1802, 0.9613, 0.161, 0.9613, 0.1421, 0.9561, 0.1243, 0.9461, 0.1083, 0.9315, 0.0947, 0.9129, 0.08401, 0.8911, 0.07664, 0.8668, 0.07289, 0.8411, 0.07289, 0.8148, 0.07664, 0.789, 0.08401, 0.7648, 0.0947, 0.7429, 0.1083, 0.7244, 0.1243, 0.7098, 0.1421, 0.6997, 0.161, 0.6946, 0.1802, 0.6946, 0.1991, 0.6997, 0.2168, 0.7098, 0.2328, 0.7244, 0.2465, 0.7429, 0.2571, 0.7648, 0.09187, 0.8235, 0.07731, 0.822, 0.08066, 0.7964, 0.09418, 0.8011, 0.09418, 0.8011, 0.08066, 0.7964, 0.08732, 0.7724, 0.09948, 0.78, 0.09948, 0.78, 0.1076, 0.7609, 0.1183, 0.7447, 0.1308, 0.732, 0.1447, 0.7226, 0.1596, 0.7174, 0.175, 0.7166, 0.1903, 0.7202, 0.205, 0.7278, 0.2183, 0.7394, 0.2297, 0.7546, 0.2388, 0.7729, 0.2455, 0.7932, 0.2493, 0.8151, 0.2499, 0.8376, 0.2473, 0.8599, 0.2422, 0.881, 0.2342, 0.9, 0.2238, 0.9164, 0.2112, 0.9295, 0.1973, 0.9389, 0.1823, 0.9441, 0.1668, 0.9448, 0.1516, 0.9411, 0.1371, 0.9333, 0.1239, 0.9215, 0.1128, 0.9063, 0.1038, 0.8879, 0.09678, 0.8677, 0.09275, 0.846, 0.09187, 0.8235, 0.09418, 0.8011])
me_cylinder_001.materials.append(mat_material_002)
me_cylinder_001.update()

# ---- objects
ob_light = bpy.data.objects.new('Light', light_light)
ob_camera = bpy.data.objects.new('Camera', cam_camera)
ob_cylinder = bpy.data.objects.new('Cylinder', me_cylinder)
ob_cylinder_001 = bpy.data.objects.new('Cylinder.001', me_cylinder_001)

# ---- transforms, parenting, visibility, modifiers, constraints
ob_light.location = (4.076, 1.005, 5.904)
ob_light.rotation_euler = (0.6503, 0.05522, 1.866)
ob_light.lock_rotations_4d = False
ob_light.empty_display_type = 'ARROWS'
ob_light.color = (0.0, 0.0, 0.0, 0.0)
ob_light.lineart.crease_threshold = 0.0
ob_camera.location = (7.359, -6.926, 4.958)
ob_camera.rotation_euler = (1.109, 0.0, 0.8149)
ob_camera.lock_rotations_4d = False
ob_camera.empty_display_type = 'ARROWS'
ob_camera.color = (0.0, 0.0, 0.0, 0.0)
ob_camera.display_type = 'WIRE'
ob_camera.lineart.crease_threshold = 0.0
ob_cylinder.location = (0.0, 2.731e-15, 0.0)
ob_cylinder.rotation_euler = (3.142, 1.941e-23, -4.441e-16)
ob_cylinder_001.location = (0.0, 0.0, 2.139)
ob_cylinder_001.scale = (0.892, 0.892, 0.2594)

# ---- collection membership
col_collection.objects.link(ob_light)
col_collection.objects.link(ob_camera)
col_collection.objects.link(ob_cylinder)
col_collection.objects.link(ob_cylinder_001)

# ---- scene / render settings (as saved in the file)
scene.camera = ob_camera
scene.frame_start = 1; scene.frame_end = 250; scene.frame_set(1)
scene.render.engine = 'BLENDER_EEVEE_NEXT'
scene.cycles.sampling_pattern = 'TABULATED_SOBOL'
scene.view_settings.view_transform = 'Filmic'
bpy.context.view_layer.update()
